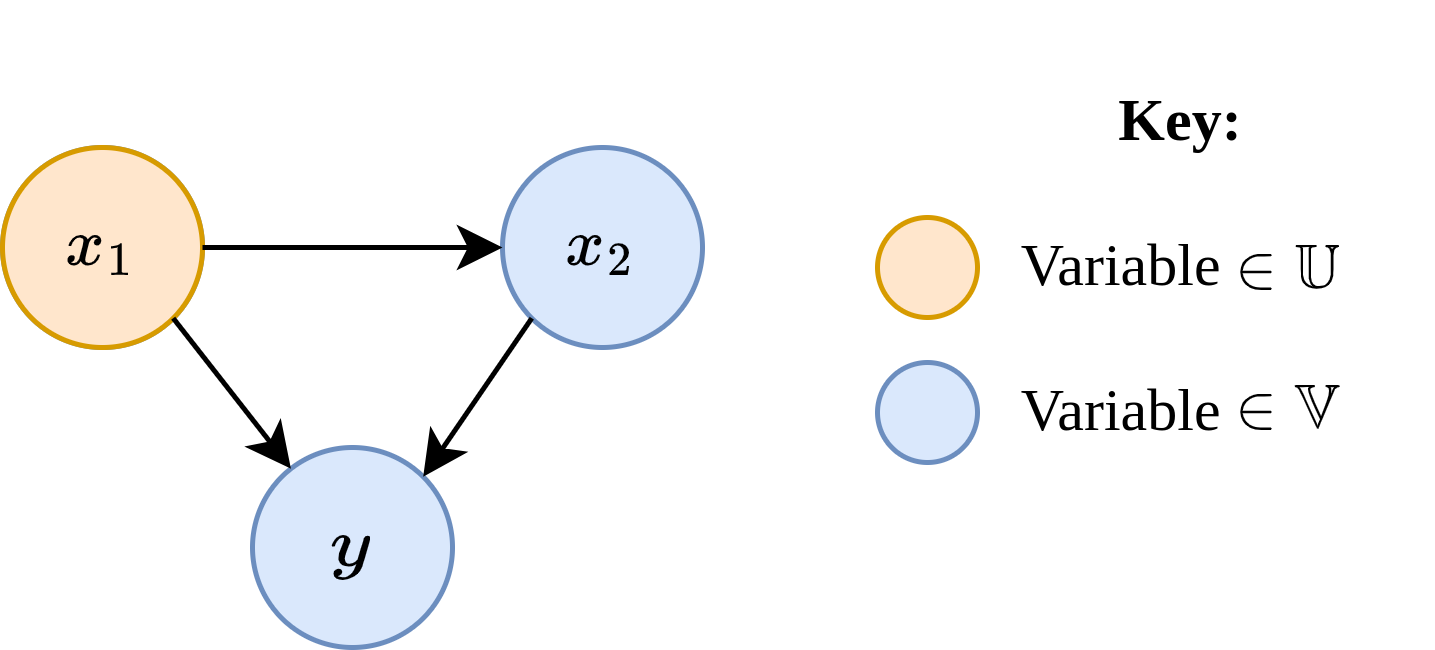

The diagram above was exported from draw.io. Its source (the exported page's mxGraphModel, read from the mxfile embedded in the PNG):
<mxGraphModel dx="574" dy="396" grid="1" gridSize="10" guides="1" tooltips="1" connect="1" arrows="1" fold="1" page="1" pageScale="1" pageWidth="827" pageHeight="1169" math="1" shadow="0">
  <root>
    <mxCell id="0" />
    <mxCell id="1" parent="0" />
    <mxCell id="yweXbOrhJfcLfBBhVS54-10" value="$$x_2$$" style="ellipse;whiteSpace=wrap;html=1;aspect=fixed;fillColor=#dae8fc;strokeColor=#6c8ebf;" parent="1" vertex="1">
      <mxGeometry x="100" y="60" width="40" height="40" as="geometry" />
    </mxCell>
    <mxCell id="yweXbOrhJfcLfBBhVS54-12" value="$$x_2$$" style="ellipse;whiteSpace=wrap;html=1;aspect=fixed;fillColor=#dae8fc;strokeColor=#6c8ebf;" parent="1" vertex="1">
      <mxGeometry x="200" y="60" width="40" height="40" as="geometry" />
    </mxCell>
    <mxCell id="YyBx6j8OX0uBX59bD9L7-3" value="$$y$$" style="ellipse;whiteSpace=wrap;html=1;aspect=fixed;fillColor=#dae8fc;strokeColor=#6c8ebf;direction=south;" parent="1" vertex="1">
      <mxGeometry x="150" y="120" width="40" height="40" as="geometry" />
    </mxCell>
    <mxCell id="YyBx6j8OX0uBX59bD9L7-4" value="$$x_1$$" style="ellipse;whiteSpace=wrap;html=1;aspect=fixed;fillColor=#ffe6cc;strokeColor=#d79b00;" parent="1" vertex="1">
      <mxGeometry x="100" y="60" width="40" height="40" as="geometry" />
    </mxCell>
    <mxCell id="YyBx6j8OX0uBX59bD9L7-12" value="" style="endArrow=classic;html=1;rounded=0;exitX=1;exitY=0.5;exitDx=0;exitDy=0;entryX=0;entryY=0.5;entryDx=0;entryDy=0;" parent="1" source="YyBx6j8OX0uBX59bD9L7-4" target="yweXbOrhJfcLfBBhVS54-12" edge="1">
      <mxGeometry width="50" height="50" relative="1" as="geometry">
        <mxPoint x="130" y="130" as="sourcePoint" />
        <mxPoint x="180" y="80" as="targetPoint" />
      </mxGeometry>
    </mxCell>
    <mxCell id="YyBx6j8OX0uBX59bD9L7-14" value="" style="endArrow=classic;html=1;rounded=0;exitX=0;exitY=1;exitDx=0;exitDy=0;entryX=0;entryY=0;entryDx=0;entryDy=0;" parent="1" source="yweXbOrhJfcLfBBhVS54-12" target="YyBx6j8OX0uBX59bD9L7-3" edge="1">
      <mxGeometry width="50" height="50" relative="1" as="geometry">
        <mxPoint x="130" y="130" as="sourcePoint" />
        <mxPoint x="180" y="80" as="targetPoint" />
      </mxGeometry>
    </mxCell>
    <mxCell id="YyBx6j8OX0uBX59bD9L7-15" value="" style="endArrow=classic;html=1;rounded=0;exitX=1;exitY=1;exitDx=0;exitDy=0;" parent="1" source="YyBx6j8OX0uBX59bD9L7-4" target="YyBx6j8OX0uBX59bD9L7-3" edge="1">
      <mxGeometry width="50" height="50" relative="1" as="geometry">
        <mxPoint x="130" y="130" as="sourcePoint" />
        <mxPoint x="180" y="80" as="targetPoint" />
      </mxGeometry>
    </mxCell>
    <mxCell id="_n0w2lVvms9sdLICCWW7-1" value="&lt;font face=&quot;cmr&quot;&gt;&lt;b&gt;Key:&lt;br&gt;&lt;/b&gt;&lt;br&gt;Variable \( \in \mathbb{U}\)&lt;br&gt;&lt;br&gt;Variable \( \in \mathbb{V}\)&lt;br&gt;&lt;br&gt;&lt;/font&gt;" style="text;html=1;strokeColor=none;fillColor=none;align=center;verticalAlign=middle;whiteSpace=wrap;rounded=0;" parent="1" vertex="1">
      <mxGeometry x="286" y="31" width="100" height="120" as="geometry" />
    </mxCell>
    <mxCell id="_n0w2lVvms9sdLICCWW7-2" value="" style="ellipse;whiteSpace=wrap;html=1;aspect=fixed;fillColor=#ffe6cc;strokeColor=#d79b00;" parent="1" vertex="1">
      <mxGeometry x="275" y="74" width="20" height="20" as="geometry" />
    </mxCell>
    <mxCell id="_n0w2lVvms9sdLICCWW7-3" value="" style="ellipse;whiteSpace=wrap;html=1;aspect=fixed;fillColor=#dae8fc;strokeColor=#6c8ebf;" parent="1" vertex="1">
      <mxGeometry x="275" y="103" width="20" height="20" as="geometry" />
    </mxCell>
  </root>
</mxGraphModel>